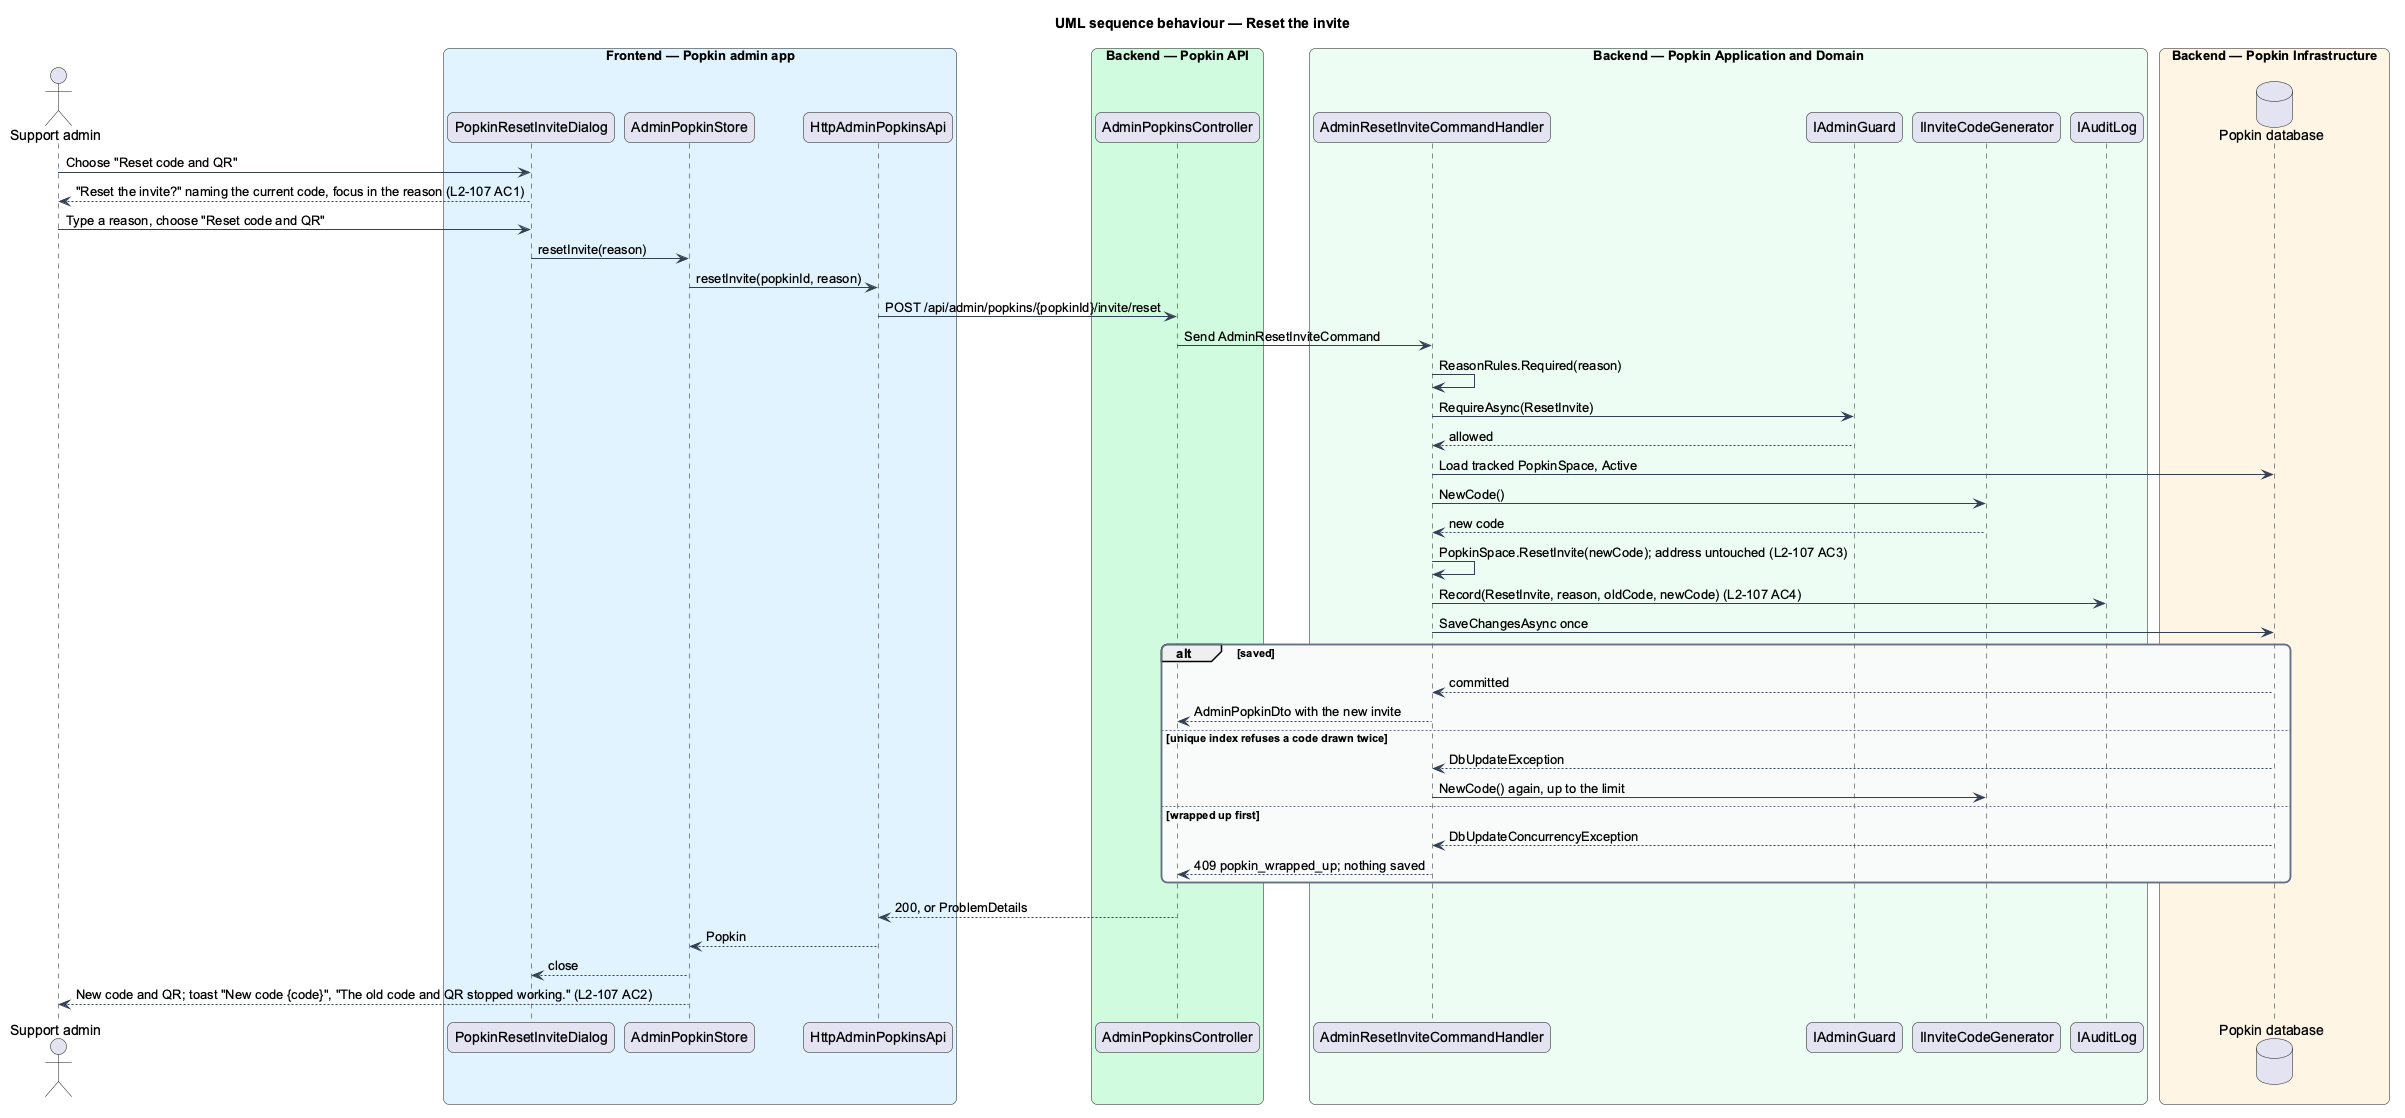

The diagram above was rendered by PlantUML. Its source (embedded in the PNG):
@startuml
title UML sequence behaviour — Reset the invite
skinparam backgroundColor #FFFFFF
skinparam shadowing false
skinparam roundcorner 12
skinparam defaultFontName Arial
skinparam ArrowColor #344054
skinparam rectangle {
  BorderColor #344054
  FontColor #101828
}
skinparam package {
  BorderColor #667085
  FontColor #101828
  BackgroundColor #F9FAFB
}
actor "Support admin" as actor
box "Frontend — Popkin admin app" #E0F2FE
  participant "PopkinResetInviteDialog" as dialog
  participant "AdminPopkinStore" as store
  participant "HttpAdminPopkinsApi" as client
end box
box "Backend — Popkin API" #D1FADF
  participant "AdminPopkinsController" as ctrl
end box
box "Backend — Popkin Application and Domain" #ECFDF3
  participant "AdminResetInviteCommandHandler" as handler
  participant "IAdminGuard" as guard
  participant "IInviteCodeGenerator" as codes
  participant "IAuditLog" as audit
end box
box "Backend — Popkin Infrastructure" #FFF4E5
  database "Popkin database" as db
end box
actor -> dialog : Choose "Reset code and QR"
dialog --> actor : "Reset the invite?" naming the current code, focus in the reason (L2-107 AC1)
actor -> dialog : Type a reason, choose "Reset code and QR"
dialog -> store : resetInvite(reason)
store -> client : resetInvite(popkinId, reason)
client -> ctrl : POST /api/admin/popkins/{popkinId}/invite/reset
ctrl -> handler : Send AdminResetInviteCommand
handler -> handler : ReasonRules.Required(reason)
handler -> guard : RequireAsync(ResetInvite)
guard --> handler : allowed
handler -> db : Load tracked PopkinSpace, Active
handler -> codes : NewCode()
codes --> handler : new code
handler -> handler : PopkinSpace.ResetInvite(newCode); address untouched (L2-107 AC3)
handler -> audit : Record(ResetInvite, reason, oldCode, newCode) (L2-107 AC4)
handler -> db : SaveChangesAsync once
alt saved
  db --> handler : committed
  handler --> ctrl : AdminPopkinDto with the new invite
else unique index refuses a code drawn twice
  db --> handler : DbUpdateException
  handler -> codes : NewCode() again, up to the limit
else wrapped up first
  db --> handler : DbUpdateConcurrencyException
  handler --> ctrl : 409 popkin_wrapped_up; nothing saved
end
ctrl --> client : 200, or ProblemDetails
client --> store : Popkin
store --> dialog : close
store --> actor : New code and QR; toast "New code {code}", "The old code and QR stopped working." (L2-107 AC2)
@enduml